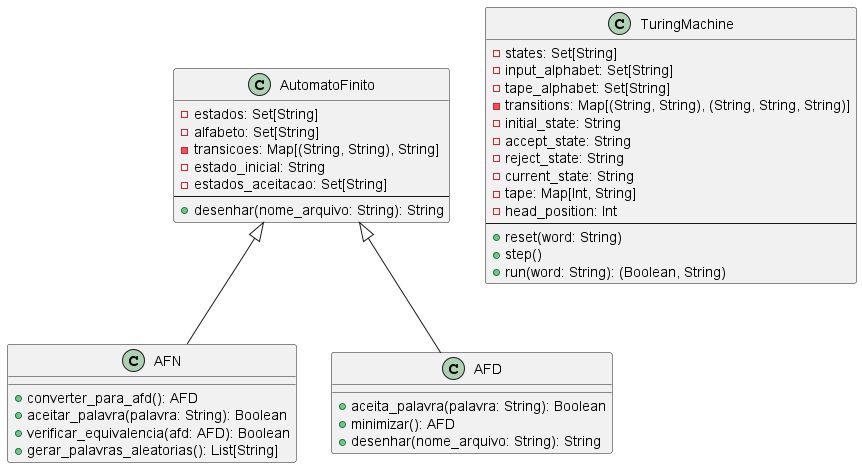

The diagram above was rendered by PlantUML. Its source (embedded in the PNG):
@startuml

class AutomatoFinito {
    - estados: Set[String]
    - alfabeto: Set[String]
    - transicoes: Map[(String, String), String]
    - estado_inicial: String
    - estados_aceitacao: Set[String]
    --
    + desenhar(nome_arquivo: String): String
}

class AFN {
    + converter_para_afd(): AFD
    + aceitar_palavra(palavra: String): Boolean
    + verificar_equivalencia(afd: AFD): Boolean
    + gerar_palavras_aleatorias(): List[String]
}

class AFD {
    + aceita_palavra(palavra: String): Boolean
    + minimizar(): AFD
    + desenhar(nome_arquivo: String): String
}

class TuringMachine {
    - states: Set[String]
    - input_alphabet: Set[String]
    - tape_alphabet: Set[String]
    - transitions: Map[(String, String), (String, String, String)]
    - initial_state: String
    - accept_state: String
    - reject_state: String
    - current_state: String
    - tape: Map[Int, String]
    - head_position: Int
    --
    + reset(word: String)
    + step()
    + run(word: String): (Boolean, String)
}

AutomatoFinito <|-- AFN
AutomatoFinito <|-- AFD

@enduml